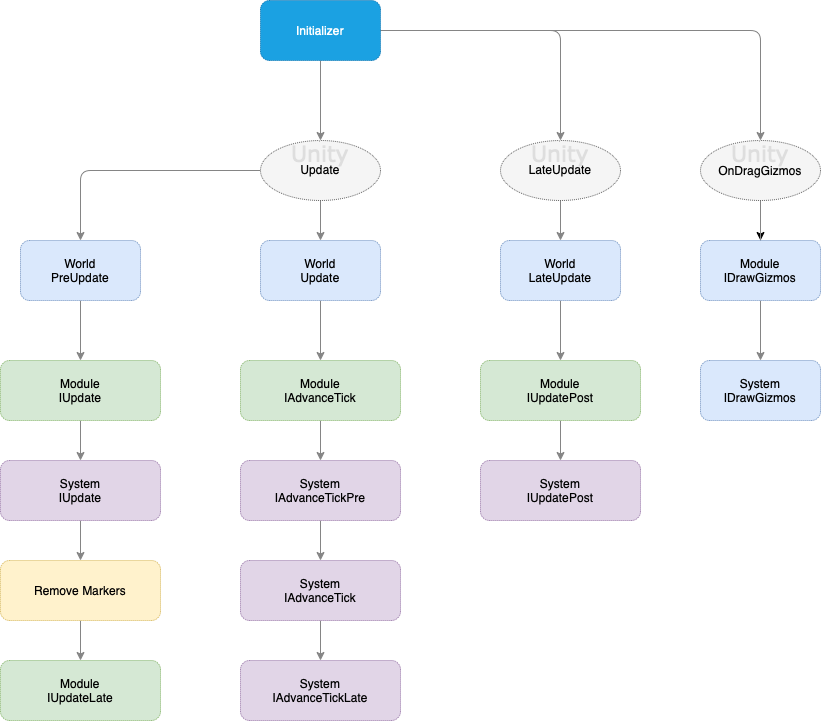

The diagram above was exported from draw.io. Its source (the exported page's mxGraphModel, read from the mxfile embedded in the PNG):
<mxGraphModel dx="1298" dy="1854" grid="1" gridSize="10" guides="1" tooltips="1" connect="1" arrows="1" fold="1" page="1" pageScale="1" pageWidth="850" pageHeight="1100" math="0" shadow="0">
  <root>
    <mxCell id="0" />
    <mxCell id="1" parent="0" />
    <mxCell id="94zO0iIoX8VU-N8H-2yN-16" value="" style="edgeStyle=orthogonalEdgeStyle;rounded=1;orthogonalLoop=1;jettySize=auto;html=1;strokeColor=#858585;" parent="1" source="94zO0iIoX8VU-N8H-2yN-1" target="94zO0iIoX8VU-N8H-2yN-8" edge="1">
      <mxGeometry relative="1" as="geometry" />
    </mxCell>
    <mxCell id="94zO0iIoX8VU-N8H-2yN-1" value="World&lt;br&gt;Update" style="rounded=1;whiteSpace=wrap;html=1;fillColor=#dae8fc;strokeColor=#6c8ebf;sketch=0;glass=0;dashed=1;dashPattern=1 1;" parent="1" vertex="1">
      <mxGeometry x="320" y="110" width="120" height="60" as="geometry" />
    </mxCell>
    <mxCell id="94zO0iIoX8VU-N8H-2yN-22" value="" style="edgeStyle=orthogonalEdgeStyle;rounded=1;orthogonalLoop=1;jettySize=auto;html=1;strokeColor=#858585;" parent="1" source="94zO0iIoX8VU-N8H-2yN-2" target="94zO0iIoX8VU-N8H-2yN-12" edge="1">
      <mxGeometry relative="1" as="geometry" />
    </mxCell>
    <mxCell id="94zO0iIoX8VU-N8H-2yN-2" value="World&lt;br&gt;LateUpdate" style="rounded=1;whiteSpace=wrap;html=1;fillColor=#dae8fc;strokeColor=#6c8ebf;sketch=0;glass=0;dashed=1;dashPattern=1 1;" parent="1" vertex="1">
      <mxGeometry x="560" y="110" width="120" height="60" as="geometry" />
    </mxCell>
    <mxCell id="94zO0iIoX8VU-N8H-2yN-17" value="" style="edgeStyle=orthogonalEdgeStyle;rounded=1;orthogonalLoop=1;jettySize=auto;html=1;strokeColor=#858585;" parent="1" source="94zO0iIoX8VU-N8H-2yN-3" edge="1">
      <mxGeometry relative="1" as="geometry">
        <mxPoint x="140" y="230" as="targetPoint" />
      </mxGeometry>
    </mxCell>
    <mxCell id="94zO0iIoX8VU-N8H-2yN-3" value="World&lt;br&gt;PreUpdate" style="rounded=1;whiteSpace=wrap;html=1;fillColor=#dae8fc;strokeColor=#6c8ebf;sketch=0;glass=0;dashed=1;dashPattern=1 1;" parent="1" vertex="1">
      <mxGeometry x="80" y="110" width="120" height="60" as="geometry" />
    </mxCell>
    <mxCell id="94zO0iIoX8VU-N8H-2yN-43" value="" style="edgeStyle=orthogonalEdgeStyle;rounded=1;orthogonalLoop=1;jettySize=auto;html=1;strokeColor=#858585;" parent="1" source="94zO0iIoX8VU-N8H-2yN-4" target="94zO0iIoX8VU-N8H-2yN-5" edge="1">
      <mxGeometry relative="1" as="geometry" />
    </mxCell>
    <mxCell id="94zO0iIoX8VU-N8H-2yN-4" value="Module&lt;br&gt;IUpdate" style="rounded=1;whiteSpace=wrap;html=1;fillColor=#d5e8d4;strokeColor=#82b366;sketch=0;glass=0;dashed=1;dashPattern=1 1;" parent="1" vertex="1">
      <mxGeometry x="60" y="230" width="160" height="60" as="geometry" />
    </mxCell>
    <mxCell id="94zO0iIoX8VU-N8H-2yN-44" value="" style="edgeStyle=orthogonalEdgeStyle;rounded=1;orthogonalLoop=1;jettySize=auto;html=1;strokeColor=#858585;" parent="1" source="94zO0iIoX8VU-N8H-2yN-5" target="94zO0iIoX8VU-N8H-2yN-6" edge="1">
      <mxGeometry relative="1" as="geometry" />
    </mxCell>
    <mxCell id="94zO0iIoX8VU-N8H-2yN-5" value="System&lt;br&gt;IUpdate" style="rounded=1;whiteSpace=wrap;html=1;fillColor=#e1d5e7;strokeColor=#9673a6;sketch=0;glass=0;dashed=1;dashPattern=1 1;" parent="1" vertex="1">
      <mxGeometry x="60" y="330" width="160" height="60" as="geometry" />
    </mxCell>
    <mxCell id="94zO0iIoX8VU-N8H-2yN-45" value="" style="edgeStyle=orthogonalEdgeStyle;rounded=1;orthogonalLoop=1;jettySize=auto;html=1;strokeColor=#858585;" parent="1" source="94zO0iIoX8VU-N8H-2yN-6" target="94zO0iIoX8VU-N8H-2yN-7" edge="1">
      <mxGeometry relative="1" as="geometry" />
    </mxCell>
    <mxCell id="94zO0iIoX8VU-N8H-2yN-6" value="Remove Markers" style="rounded=1;whiteSpace=wrap;html=1;fillColor=#fff2cc;strokeColor=#d6b656;sketch=0;glass=0;dashed=1;dashPattern=1 1;" parent="1" vertex="1">
      <mxGeometry x="60" y="430" width="160" height="60" as="geometry" />
    </mxCell>
    <mxCell id="94zO0iIoX8VU-N8H-2yN-7" value="Module&lt;br&gt;IUpdateLate" style="rounded=1;whiteSpace=wrap;html=1;fillColor=#d5e8d4;strokeColor=#82b366;sketch=0;glass=0;dashed=1;dashPattern=1 1;" parent="1" vertex="1">
      <mxGeometry x="60" y="530" width="160" height="60" as="geometry" />
    </mxCell>
    <mxCell id="94zO0iIoX8VU-N8H-2yN-15" value="" style="edgeStyle=orthogonalEdgeStyle;rounded=1;orthogonalLoop=1;jettySize=auto;html=1;strokeColor=#858585;" parent="1" source="94zO0iIoX8VU-N8H-2yN-8" target="94zO0iIoX8VU-N8H-2yN-9" edge="1">
      <mxGeometry relative="1" as="geometry" />
    </mxCell>
    <mxCell id="94zO0iIoX8VU-N8H-2yN-8" value="Module&lt;br&gt;IAdvanceTick" style="rounded=1;whiteSpace=wrap;html=1;fillColor=#d5e8d4;strokeColor=#82b366;sketch=0;glass=0;dashed=1;dashPattern=1 1;" parent="1" vertex="1">
      <mxGeometry x="300" y="230" width="160" height="60" as="geometry" />
    </mxCell>
    <mxCell id="94zO0iIoX8VU-N8H-2yN-14" value="" style="edgeStyle=orthogonalEdgeStyle;rounded=1;orthogonalLoop=1;jettySize=auto;html=1;strokeColor=#858585;" parent="1" source="94zO0iIoX8VU-N8H-2yN-9" target="94zO0iIoX8VU-N8H-2yN-10" edge="1">
      <mxGeometry relative="1" as="geometry" />
    </mxCell>
    <mxCell id="94zO0iIoX8VU-N8H-2yN-9" value="System&lt;br&gt;IAdvanceTickPre" style="rounded=1;whiteSpace=wrap;html=1;fillColor=#e1d5e7;strokeColor=#9673a6;sketch=0;glass=0;dashed=1;dashPattern=1 1;" parent="1" vertex="1">
      <mxGeometry x="300" y="330" width="160" height="60" as="geometry" />
    </mxCell>
    <mxCell id="94zO0iIoX8VU-N8H-2yN-21" value="" style="edgeStyle=orthogonalEdgeStyle;rounded=1;orthogonalLoop=1;jettySize=auto;html=1;strokeColor=#858585;" parent="1" source="94zO0iIoX8VU-N8H-2yN-10" target="94zO0iIoX8VU-N8H-2yN-11" edge="1">
      <mxGeometry relative="1" as="geometry" />
    </mxCell>
    <mxCell id="94zO0iIoX8VU-N8H-2yN-10" value="System&lt;br&gt;IAdvanceTick" style="rounded=1;whiteSpace=wrap;html=1;fillColor=#e1d5e7;strokeColor=#9673a6;sketch=0;glass=0;dashed=1;dashPattern=1 1;" parent="1" vertex="1">
      <mxGeometry x="300" y="430" width="160" height="60" as="geometry" />
    </mxCell>
    <mxCell id="94zO0iIoX8VU-N8H-2yN-11" value="System&lt;br&gt;IAdvanceTickLate" style="rounded=1;whiteSpace=wrap;html=1;fillColor=#e1d5e7;strokeColor=#9673a6;sketch=0;glass=0;dashed=1;dashPattern=1 1;" parent="1" vertex="1">
      <mxGeometry x="300" y="530" width="160" height="60" as="geometry" />
    </mxCell>
    <mxCell id="94zO0iIoX8VU-N8H-2yN-23" value="" style="edgeStyle=orthogonalEdgeStyle;rounded=1;orthogonalLoop=1;jettySize=auto;html=1;strokeColor=#858585;" parent="1" source="94zO0iIoX8VU-N8H-2yN-12" target="94zO0iIoX8VU-N8H-2yN-13" edge="1">
      <mxGeometry relative="1" as="geometry" />
    </mxCell>
    <mxCell id="94zO0iIoX8VU-N8H-2yN-12" value="Module&lt;br&gt;IUpdatePost" style="rounded=1;whiteSpace=wrap;html=1;fillColor=#d5e8d4;strokeColor=#82b366;sketch=0;glass=0;dashed=1;dashPattern=1 1;" parent="1" vertex="1">
      <mxGeometry x="540" y="230" width="160" height="60" as="geometry" />
    </mxCell>
    <mxCell id="94zO0iIoX8VU-N8H-2yN-13" value="System&lt;br&gt;IUpdatePost" style="rounded=1;whiteSpace=wrap;html=1;fillColor=#e1d5e7;strokeColor=#9673a6;sketch=0;glass=0;dashed=1;dashPattern=1 1;" parent="1" vertex="1">
      <mxGeometry x="540" y="330" width="160" height="60" as="geometry" />
    </mxCell>
    <mxCell id="94zO0iIoX8VU-N8H-2yN-25" value="" style="edgeStyle=orthogonalEdgeStyle;rounded=1;orthogonalLoop=1;jettySize=auto;html=1;startArrow=none;strokeColor=#858585;" parent="1" source="94zO0iIoX8VU-N8H-2yN-28" target="94zO0iIoX8VU-N8H-2yN-1" edge="1">
      <mxGeometry relative="1" as="geometry" />
    </mxCell>
    <mxCell id="94zO0iIoX8VU-N8H-2yN-26" style="edgeStyle=orthogonalEdgeStyle;rounded=1;orthogonalLoop=1;jettySize=auto;html=1;entryX=0.5;entryY=0;entryDx=0;entryDy=0;exitX=0;exitY=0.5;exitDx=0;exitDy=0;strokeColor=#858585;" parent="1" source="94zO0iIoX8VU-N8H-2yN-28" target="94zO0iIoX8VU-N8H-2yN-3" edge="1">
      <mxGeometry relative="1" as="geometry">
        <Array as="points">
          <mxPoint x="140" y="40" />
        </Array>
      </mxGeometry>
    </mxCell>
    <mxCell id="94zO0iIoX8VU-N8H-2yN-27" style="edgeStyle=orthogonalEdgeStyle;rounded=1;orthogonalLoop=1;jettySize=auto;html=1;exitX=0.5;exitY=1;exitDx=0;exitDy=0;entryX=0.5;entryY=0;entryDx=0;entryDy=0;strokeColor=#858585;" parent="1" source="94zO0iIoX8VU-N8H-2yN-29" target="94zO0iIoX8VU-N8H-2yN-2" edge="1">
      <mxGeometry relative="1" as="geometry" />
    </mxCell>
    <mxCell id="94zO0iIoX8VU-N8H-2yN-34" style="edgeStyle=orthogonalEdgeStyle;rounded=1;orthogonalLoop=1;jettySize=auto;html=1;exitX=1;exitY=0.5;exitDx=0;exitDy=0;entryX=0.5;entryY=0;entryDx=0;entryDy=0;labelBorderColor=none;sketch=0;shadow=0;strokeColor=#858585;" parent="1" source="94zO0iIoX8VU-N8H-2yN-24" target="94zO0iIoX8VU-N8H-2yN-29" edge="1">
      <mxGeometry relative="1" as="geometry" />
    </mxCell>
    <mxCell id="94zO0iIoX8VU-N8H-2yN-35" style="edgeStyle=orthogonalEdgeStyle;rounded=1;orthogonalLoop=1;jettySize=auto;html=1;exitX=0.5;exitY=1;exitDx=0;exitDy=0;entryX=0.5;entryY=0;entryDx=0;entryDy=0;strokeColor=#858585;" parent="1" source="94zO0iIoX8VU-N8H-2yN-24" target="94zO0iIoX8VU-N8H-2yN-28" edge="1">
      <mxGeometry relative="1" as="geometry" />
    </mxCell>
    <mxCell id="94zO0iIoX8VU-N8H-2yN-37" value="" style="edgeStyle=orthogonalEdgeStyle;rounded=1;orthogonalLoop=1;jettySize=auto;html=1;strokeColor=#858585;" parent="1" source="94zO0iIoX8VU-N8H-2yN-24" target="94zO0iIoX8VU-N8H-2yN-36" edge="1">
      <mxGeometry relative="1" as="geometry" />
    </mxCell>
    <mxCell id="94zO0iIoX8VU-N8H-2yN-24" value="Initializer" style="rounded=1;whiteSpace=wrap;html=1;fillColor=#1ba1e2;strokeColor=#006EAF;fontColor=#ffffff;sketch=0;glass=0;dashed=1;dashPattern=1 1;" parent="1" vertex="1">
      <mxGeometry x="320" y="-130" width="120" height="60" as="geometry" />
    </mxCell>
    <mxCell id="94zO0iIoX8VU-N8H-2yN-29" value="&lt;h3 style=&quot;caret-color: rgb(0, 0, 0); line-height: 0.9;&quot;&gt;&lt;br style=&quot;font-size: 12px; font-weight: normal;&quot;&gt;&lt;font color=&quot;#dedede&quot; style=&quot;font-weight: normal; font-size: 22px;&quot; face=&quot;Verdana&quot;&gt;Unity&lt;/font&gt;&lt;br style=&quot;font-size: 12px; font-weight: normal;&quot;&gt;&lt;span style=&quot;color: rgb(0, 0, 0); font-size: 12px; font-weight: normal;&quot;&gt;LateUpdate&lt;/span&gt;&lt;br&gt;&lt;/h3&gt;" style="ellipse;whiteSpace=wrap;html=1;fillColor=#f5f5f5;fontColor=#333333;strokeColor=#666666;dashed=1;dashPattern=1 1;spacingTop=-35;spacing=0;" parent="1" vertex="1">
      <mxGeometry x="560" y="10" width="120" height="60" as="geometry" />
    </mxCell>
    <mxCell id="94zO0iIoX8VU-N8H-2yN-28" value="&lt;h3 style=&quot;caret-color: rgb(0, 0, 0); line-height: 0.9;&quot;&gt;&lt;br style=&quot;color: rgb(0, 0, 0); font-size: 12px; font-weight: normal;&quot;&gt;&lt;font color=&quot;#dedede&quot; style=&quot;font-weight: normal; font-size: 22px;&quot; face=&quot;Verdana&quot;&gt;Unity&lt;/font&gt;&lt;br style=&quot;color: rgb(0, 0, 0); font-size: 12px; font-weight: normal;&quot;&gt;&lt;span style=&quot;color: rgb(0, 0, 0); font-size: 12px; font-weight: normal;&quot;&gt;Update&lt;/span&gt;&lt;br&gt;&lt;/h3&gt;" style="ellipse;whiteSpace=wrap;html=1;fillColor=#f5f5f5;fontColor=#333333;strokeColor=#666666;dashed=1;dashPattern=1 1;spacingTop=-35;spacing=0;" parent="1" vertex="1">
      <mxGeometry x="320" y="10" width="120" height="60" as="geometry" />
    </mxCell>
    <mxCell id="94zO0iIoX8VU-N8H-2yN-39" style="edgeStyle=orthogonalEdgeStyle;rounded=0;orthogonalLoop=1;jettySize=auto;html=1;exitX=0.5;exitY=1;exitDx=0;exitDy=0;entryX=0.5;entryY=0;entryDx=0;entryDy=0;" parent="1" source="94zO0iIoX8VU-N8H-2yN-36" target="94zO0iIoX8VU-N8H-2yN-38" edge="1">
      <mxGeometry relative="1" as="geometry" />
    </mxCell>
    <mxCell id="Yz1PPFLZYqiJkVx_CaI1-3" value="" style="edgeStyle=orthogonalEdgeStyle;rounded=1;sketch=0;orthogonalLoop=1;jettySize=auto;html=1;shadow=0;labelBorderColor=none;fontFamily=Verdana;fontSize=22;fontColor=#DEDEDE;strokeColor=#858585;" edge="1" parent="1" source="94zO0iIoX8VU-N8H-2yN-36">
      <mxGeometry relative="1" as="geometry">
        <mxPoint x="820" y="150" as="targetPoint" />
      </mxGeometry>
    </mxCell>
    <mxCell id="94zO0iIoX8VU-N8H-2yN-36" value="&lt;p style=&quot;line-height: 1;&quot;&gt;&lt;br&gt;&lt;font color=&quot;#dedede&quot; face=&quot;Verdana&quot; style=&quot;font-size: 22px;&quot;&gt;Unity&lt;/font&gt;&lt;br&gt;OnDragGizmos&lt;br&gt;&lt;/p&gt;" style="ellipse;whiteSpace=wrap;fillColor=#f5f5f5;fontColor=default;strokeColor=#666666;sketch=0;dashed=1;dashPattern=1 1;gradientColor=none;labelBackgroundColor=none;align=center;fontStyle=0;spacing=0;spacingTop=-35;fontSize=12;labelBorderColor=none;labelPosition=center;verticalLabelPosition=middle;verticalAlign=middle;spacingBottom=0;html=1;" parent="1" vertex="1">
      <mxGeometry x="760" y="10" width="120" height="60" as="geometry" />
    </mxCell>
    <mxCell id="94zO0iIoX8VU-N8H-2yN-42" style="edgeStyle=orthogonalEdgeStyle;rounded=1;orthogonalLoop=1;jettySize=auto;html=1;exitX=0.5;exitY=1;exitDx=0;exitDy=0;entryX=0.5;entryY=0;entryDx=0;entryDy=0;strokeColor=#858585;" parent="1" source="94zO0iIoX8VU-N8H-2yN-38" target="94zO0iIoX8VU-N8H-2yN-41" edge="1">
      <mxGeometry relative="1" as="geometry" />
    </mxCell>
    <mxCell id="94zO0iIoX8VU-N8H-2yN-38" value="Module&lt;br&gt;IDrawGizmos" style="rounded=1;whiteSpace=wrap;html=1;fillColor=#dae8fc;strokeColor=#6c8ebf;glass=0;shadow=0;sketch=0;dashed=1;dashPattern=1 1;" parent="1" vertex="1">
      <mxGeometry x="760" y="110" width="120" height="60" as="geometry" />
    </mxCell>
    <mxCell id="94zO0iIoX8VU-N8H-2yN-41" value="System&lt;br&gt;IDrawGizmos" style="rounded=1;whiteSpace=wrap;html=1;fillColor=#dae8fc;strokeColor=#6c8ebf;sketch=0;glass=0;dashed=1;dashPattern=1 1;" parent="1" vertex="1">
      <mxGeometry x="760" y="230" width="120" height="60" as="geometry" />
    </mxCell>
  </root>
</mxGraphModel>